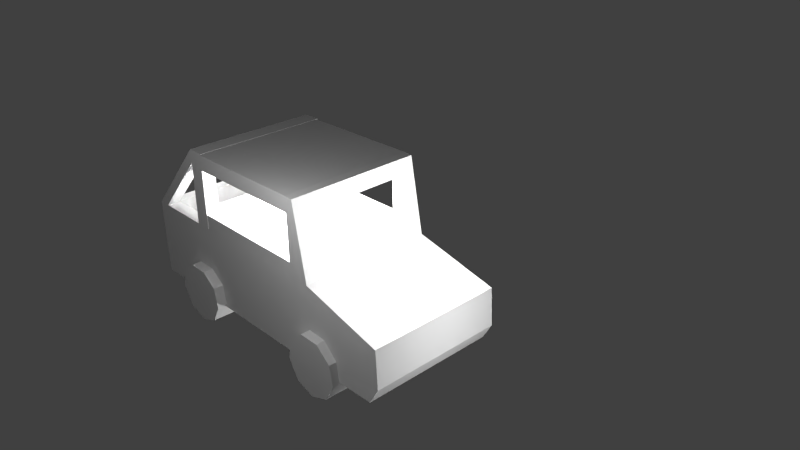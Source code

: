 # Source: car4.blend  (saved by Blender 2.73.0; exported with 4.5.12 LTS)
import bpy
from mathutils import Matrix  # noqa: F401  (used for matrix-valued properties, if any)

bpy.ops.wm.read_factory_settings(use_empty=True)
scene = bpy.context.scene
scene.name = 'Scene'

# ---- collections
col_collection_1 = bpy.data.collections.new('Collection 1'); scene.collection.children.link(col_collection_1)

# ---- materials (node trees are filled in below, after node groups)
mat_material = bpy.data.materials.new('Material')
mat_material.alpha_threshold = 0.0
mat_material.use_transparent_shadow = False
mat_material.roughness = 0.5
mat_material.line_color = (0.0, 0.0, 0.0, 1.0)

# ---- material node trees

# ---- world
world_world = bpy.data.worlds.new('World'); scene.world = world_world
world_world.color = (0.05088, 0.05088, 0.05088)
world_world.use_sun_shadow = False
world_world.sun_shadow_jitter_overblur = 0.0
world_world.cycles.sampling_method = 'MANUAL'
world_world.cycles.sample_map_resolution = 256

# ---- cameras
cam_camera = bpy.data.cameras.new('Camera')
cam_camera.clip_end = 100.0
cam_camera.lens = 35.0
cam_camera.sensor_width = 32.0
cam_camera.sensor_height = 18.0
cam_camera.ortho_scale = 7.314
cam_camera.dof.focus_distance = 0.0
cam_camera.dof.aperture_fstop = 128.0

# ---- lights
light_lamp = bpy.data.lights.new('Lamp', 'POINT')
light_lamp.transmission_factor = 0.0
light_lamp.cutoff_distance = 30.0
light_lamp.energy = 100.0
light_lamp.shadow_buffer_clip_start = 1.001
light_lamp.shadow_soft_size = 0.1
light_lamp.shadow_maximum_resolution = 0.006
light_lamp.use_absolute_resolution = True
light_lamp.cycles.use_multiple_importance_sampling = False
light_lamp_001 = bpy.data.lights.new('Lamp.001', 'POINT')
light_lamp_001.transmission_factor = 0.0
light_lamp_001.cutoff_distance = 30.0
light_lamp_001.energy = 100.0
light_lamp_001.shadow_buffer_clip_start = 1.001
light_lamp_001.shadow_soft_size = 0.1
light_lamp_001.shadow_maximum_resolution = 0.006
light_lamp_001.use_absolute_resolution = True
light_lamp_001.cycles.use_multiple_importance_sampling = False
light_lamp_002 = bpy.data.lights.new('Lamp.002', 'POINT')
light_lamp_002.transmission_factor = 0.0
light_lamp_002.cutoff_distance = 30.0
light_lamp_002.energy = 100.0
light_lamp_002.shadow_buffer_clip_start = 1.001
light_lamp_002.shadow_soft_size = 0.1
light_lamp_002.shadow_maximum_resolution = 0.006
light_lamp_002.use_absolute_resolution = True
light_lamp_002.cycles.use_multiple_importance_sampling = False
light_lamp_003 = bpy.data.lights.new('Lamp.003', 'POINT')
light_lamp_003.transmission_factor = 0.0
light_lamp_003.cutoff_distance = 30.0
light_lamp_003.energy = 100.0
light_lamp_003.shadow_buffer_clip_start = 1.001
light_lamp_003.shadow_soft_size = 0.1
light_lamp_003.shadow_maximum_resolution = 0.006
light_lamp_003.use_absolute_resolution = True
light_lamp_003.cycles.use_multiple_importance_sampling = False
light_lamp_004 = bpy.data.lights.new('Lamp.004', 'POINT')
light_lamp_004.transmission_factor = 0.0
light_lamp_004.cutoff_distance = 30.0
light_lamp_004.energy = 100.0
light_lamp_004.shadow_buffer_clip_start = 1.001
light_lamp_004.shadow_soft_size = 0.1
light_lamp_004.shadow_maximum_resolution = 0.006
light_lamp_004.use_absolute_resolution = True
light_lamp_004.cycles.use_multiple_importance_sampling = False
light_lamp_005 = bpy.data.lights.new('Lamp.005', 'POINT')
light_lamp_005.transmission_factor = 0.0
light_lamp_005.cutoff_distance = 30.0
light_lamp_005.energy = 100.0
light_lamp_005.shadow_buffer_clip_start = 1.001
light_lamp_005.shadow_soft_size = 0.1
light_lamp_005.shadow_maximum_resolution = 0.006
light_lamp_005.use_absolute_resolution = True
light_lamp_005.cycles.use_multiple_importance_sampling = False
light_lamp_006 = bpy.data.lights.new('Lamp.006', 'POINT')
light_lamp_006.transmission_factor = 0.0
light_lamp_006.cutoff_distance = 30.0
light_lamp_006.energy = 100.0
light_lamp_006.shadow_buffer_clip_start = 1.001
light_lamp_006.shadow_soft_size = 0.1
light_lamp_006.shadow_maximum_resolution = 0.006
light_lamp_006.use_absolute_resolution = True
light_lamp_006.cycles.use_multiple_importance_sampling = False
light_lamp_007 = bpy.data.lights.new('Lamp.007', 'POINT')
light_lamp_007.transmission_factor = 0.0
light_lamp_007.cutoff_distance = 30.0
light_lamp_007.energy = 100.0
light_lamp_007.shadow_buffer_clip_start = 1.001
light_lamp_007.shadow_soft_size = 0.1
light_lamp_007.shadow_maximum_resolution = 0.006
light_lamp_007.use_absolute_resolution = True
light_lamp_007.cycles.use_multiple_importance_sampling = False
light_lamp_008 = bpy.data.lights.new('Lamp.008', 'POINT')
light_lamp_008.transmission_factor = 0.0
light_lamp_008.cutoff_distance = 30.0
light_lamp_008.energy = 100.0
light_lamp_008.shadow_buffer_clip_start = 1.001
light_lamp_008.shadow_soft_size = 0.1
light_lamp_008.shadow_maximum_resolution = 0.006
light_lamp_008.use_absolute_resolution = True
light_lamp_008.cycles.use_multiple_importance_sampling = False

# ---- meshes
me_cube = bpy.data.meshes.new('Cube')
me_cube.from_pydata([(-0.2125, 1.0, -1.0), (-0.2125, -1.0, -1.0), (-2.599, -1.0, -1.0), (-2.599, 1.0, -1.0), (-0.3332, 0.9998, 0.9883), (-0.3204, -1.0, 0.99), (-2.588, -1.0, 0.9999), (-2.588, 1.0, 0.9999), (-0.137, 1.0, -0.1162), (-0.1242, -0.9998, -0.1145), (-2.609, -1.0, -0.1299), (-2.609, 1.0, -0.1299), (1.245, 0.9236, -0.9251), (1.245, -1.076, -0.9251), (1.217, 0.9236, -0.371), (1.217, -1.076, -0.371), (-3.642, -1.0, -1.0), (-3.642, 1.0, -1.0), (-3.642, -1.0, -0.13), (-3.642, 1.0, -0.13), (-0.2125, 1.0, -1.293), (-0.2125, -1.0, -1.293), (-2.599, -1.0, -1.293), (-2.599, 1.0, -1.293), (1.096, 0.9236, -1.178), (1.096, -1.076, -1.178), (-3.642, -1.0, -1.293), (-3.642, 1.0, -1.293), (-0.1755, 0.7718, 0.1088), (-0.2918, 0.7716, 0.7637), (-0.1656, -0.7716, 0.1101), (-0.2819, -0.7718, 0.765), (-0.137, 1.0, -0.1162), (-0.1242, -0.9998, -0.1145), (-2.607, -1.0, -0.1312), (-2.607, 1.0, -0.1312), (-0.1755, 0.7718, 0.1088), (-0.1656, -0.7716, 0.1101), (-2.603, -0.8021, 0.0666), (-2.591, -0.8021, 0.8021), (-2.603, 0.8021, 0.0666), (-2.591, 0.8021, 0.8021), (-0.4627, 0.9982, 0.9991), (-0.4498, -1.002, 0.9986), (-0.457, 0.9985, -0.1227), (-0.4441, -1.001, -0.1232), (-0.4567, 0.7702, 0.1056), (-0.46, 0.77, 0.7707), (-0.4468, -0.7732, 0.1052), (-0.4501, -0.7734, 0.7703), (-0.457, 0.9985, -0.1227), (-0.4441, -1.001, -0.1232), (-0.4567, 0.7702, 0.1056), (-0.4468, -0.7732, 0.1052), (-0.2314, 0.9754, -0.1216), (-0.2189, -0.9754, -0.122), (-0.4323, 0.9741, -0.1226), (-0.4197, -0.9767, -0.1231), (-0.2255, 0.9757, -1.283), (-0.213, -0.9751, -1.284), (-0.4264, 0.9744, -1.284), (-0.4139, -0.9764, -1.285), (-2.338, -1.0, 0.9958), (-2.338, 1.0, 0.9958), (-2.357, -1.0, -0.1353), (-2.357, 1.0, -0.1353), (-2.353, -0.8021, 0.06252), (-2.341, -0.8021, 0.798), (-2.353, 0.8021, 0.06252), (-2.341, 0.8021, 0.798), (-2.588, -0.7984, 0.9999), (-2.591, -1.0, 0.8021), (-2.588, 0.8021, 0.9999), (-2.591, 1.0, 0.8021), (-2.607, 0.8021, -0.1312), (-3.642, 0.8021, -0.13), (-2.609, 0.8021, -0.1299), (-2.607, -0.8021, -0.1312), (-2.609, -0.8021, -0.1299), (-3.642, -0.8021, -0.13), (-3.451, -1.0, -0.13), (-3.451, -0.8021, -0.13), (-3.451, 1.0, -0.13), (-3.451, 0.8021, -0.13), (-2.609, 0.8021, -0.761), (-2.609, -0.8021, -0.761), (-3.451, -0.8021, -0.7611), (-3.451, 0.8021, -0.7611), (-2.417, 0.9614, -0.1326), (-2.405, -0.9894, -0.1331), (-2.411, 0.9617, -1.294), (-2.399, -0.9891, -1.295), (-0.4615, 0.9983, 0.7716), (-0.4487, -1.002, 0.7757), (-2.342, -1.0, 0.7926), (-2.342, 1.0, 0.7909), (-2.357, 0.986, 0.9895), (-2.344, -1.014, 0.989), (-2.354, 0.7578, 0.7611), (-2.344, -0.7855, 0.7607), (-2.356, 0.9861, 0.762), (-2.343, -1.014, 0.7661), (-2.823, 1.147, -1.525), (-2.823, -1.147, -1.525), (-2.977, 1.147, -1.258), (-2.977, -1.147, -1.258), (-2.924, 1.147, -0.9542), (-2.924, -1.147, -0.9542), (-2.687, 1.147, -0.7785), (-2.687, -1.147, -0.7785), (-2.379, 1.147, -0.7785), (-2.379, -1.147, -0.7785), (-2.142, 1.147, -0.9542), (-2.142, -1.147, -0.9542), (-2.089, 1.147, -1.258), (-2.089, -1.147, -1.258), (-2.243, 1.147, -1.525), (-2.243, -1.147, -1.525), (-2.533, 1.147, -1.631), (-2.533, -1.147, -1.631), (-0.2505, 1.147, -1.525), (-0.2505, -1.147, -1.525), (-0.4048, 1.147, -1.258), (-0.4048, -1.147, -1.258), (-0.3512, 1.147, -0.9542), (-0.3512, -1.147, -0.9542), (-0.1148, 1.147, -0.7558), (-0.1148, -1.147, -0.7558), (0.1939, 1.147, -0.7558), (0.1939, -1.147, -0.7558), (0.4303, 1.147, -0.9542), (0.4303, -1.147, -0.9542), (0.4839, 1.147, -1.258), (0.4839, -1.147, -1.258), (0.3296, 1.147, -1.525), (0.3296, -1.147, -1.525), (0.03954, 1.147, -1.631), (0.03954, -1.147, -1.631), (-0.4038, 0.7676, -0.1345), (-2.371, 0.7676, -0.1345), (-2.371, 0.9917, -0.1345), (-0.4038, 0.9917, -0.1345), (-0.4038, 0.7676, 0.08111), (-2.371, 0.7676, 0.08111), (-2.371, 0.9917, 0.08111), (-0.4038, 0.9917, 0.08111), (-0.4038, -0.9912, -0.1345), (-2.371, -0.9912, -0.1345), (-2.371, -0.7671, -0.1345), (-0.4038, -0.7671, -0.1345), (-0.4038, -0.9912, 0.08111), (-2.371, -0.9912, 0.08111), (-2.371, -0.7671, 0.08111), (-0.4038, -0.7671, 0.08111), (-2.599, -1.0, -1.0), (-2.609, -1.0, -0.1299), (-3.642, -1.0, -1.0), (-3.642, -1.0, -0.13), (-3.451, -1.0, -0.13), (-0.1148, 1.147, -0.7558), (-0.1148, -1.147, -0.7558), (0.1939, 1.147, -0.7558), (0.1939, -1.147, -0.7558)], [(4, 7), (5, 6), (41, 67)], [(16, 17, 27, 26), (5, 43, 42, 4), (76, 11, 82, 83), (8, 9, 15, 14), (12, 14, 15, 13), (9, 1, 13, 15), (0, 8, 14, 12), (17, 3, 23, 27), (16, 18, 79, 75, 19, 17), (11, 3, 17, 19, 82), (2, 16, 26, 22), (20, 21, 22, 23), (21, 20, 24, 25), (23, 22, 26, 27), (0, 12, 24, 20), (13, 1, 21, 25), (12, 13, 25, 24), (1, 2, 22, 21), (3, 0, 20, 23), (36, 28, 8, 32), (8, 28, 46, 44), (30, 9, 45, 48), (33, 37, 53, 51), (30, 37, 33, 9), (36, 32, 50, 52), (73, 35, 65, 95, 63, 7), (76, 74, 35, 11), (39, 38, 66, 67), (40, 41, 69, 68), (41, 39, 67, 69), (38, 40, 68, 66), (46, 48, 45, 44), (47, 52, 50, 92), (28, 30, 48, 46), (31, 29, 47, 49), (37, 31, 49, 53), (29, 36, 52, 47), (54, 56, 60, 58), (32, 4, 42, 92, 50), (37, 33, 5, 31), (4, 29, 31, 5), (32, 36, 29, 4), (9, 37, 30, 28, 36, 32, 8, 33), (54, 55, 9, 8), (57, 56, 44, 45), (55, 57, 45, 9), (56, 54, 8, 44), (59, 58, 60, 61), (57, 55, 59, 61), (57, 61, 91, 89), (55, 54, 58, 59), (67, 66, 64, 94), (69, 63, 95), (69, 67, 62, 63), (66, 68, 65, 64), (35, 74, 77, 34, 64, 65), (6, 70, 72, 7, 63, 62), (38, 34, 77), (71, 39, 6), (41, 7, 72), (40, 35, 73, 41), (6, 39, 70), (34, 38, 39, 71), (39, 41, 72, 70), (41, 73, 7), (78, 77, 74, 76), (40, 74, 35), (83, 81, 86, 87), (80, 81, 79, 18), (40, 38, 77, 74), (10, 34, 77, 78), (10, 78, 81, 80), (81, 83, 75, 79), (83, 82, 19, 75), (85, 84, 87, 86), (76, 83, 87, 84), (81, 78, 85, 86), (78, 76, 84, 85), (88, 89, 91, 90), (60, 56, 88, 90), (61, 60, 90, 91), (56, 57, 89, 88), (34, 71, 6, 62, 94, 64), (33, 9, 45, 51, 93, 43, 5), (53, 49, 93, 51), (62, 67, 94), (68, 69, 95, 65), (93, 49, 99, 101), (97, 101, 99, 98, 100, 96), (47, 92, 100, 98), (49, 47, 98, 99), (42, 43, 97, 96), (43, 93, 101, 97), (92, 42, 96, 100), (119, 117, 115, 113, 111, 109, 107, 105, 103), (105, 104, 102, 103), (103, 102, 118, 119), (116, 118, 102, 104, 106, 108, 110, 112, 114), (107, 106, 104, 105), (109, 108, 106, 107), (111, 110, 108, 109), (113, 112, 110, 111), (115, 114, 112, 113), (117, 116, 114, 115), (119, 118, 116, 117), (137, 135, 133, 131, 129, 127, 125, 123, 121), (123, 122, 120, 121), (121, 120, 136, 137), (134, 136, 120, 122, 124, 126, 128, 130, 132), (125, 124, 122, 123), (127, 126, 124, 125), (131, 130, 128, 129), (133, 132, 130, 131), (135, 134, 132, 133), (137, 136, 134, 135), (142, 143, 139, 138), (143, 144, 140, 139), (144, 145, 141, 140), (145, 142, 138, 141), (138, 139, 140, 141), (145, 144, 143, 142), (150, 151, 147, 146), (151, 152, 148, 147), (152, 153, 149, 148), (153, 150, 146, 149), (146, 147, 148, 149), (153, 152, 151, 150), (1, 9, 33, 34, 10, 2), (8, 0, 3, 11, 35, 32), (83, 41, 73, 82), (82, 73, 7, 19), (41, 83, 75, 72), (72, 75, 19, 7), (81, 39, 71, 80), (39, 81, 79, 70), (6, 70, 79, 18), (80, 71, 6, 18), (154, 155, 158, 157, 156), (162, 161, 159, 160)])
_uv = me_cube.uv_layers.new(name='UVMap')
_uv.uv.foreach_set('vector', [0.2822, 0.7032, 0.08128, 0.6996, 0.0818, 0.6702, 0.2827, 0.6737, 0.2907, 0.514, 0.2906, 0.492, 0.6306, 0.492, 0.6307, 0.514, 0.179, 0.9192, 0.179, 0.9426, 0.07981, 0.9426, 0.07981, 0.9192, 0.2691, 0.672, 0.2673, 0.9768, 0.2174, 0.9779, 0.2174, 0.6731, 0.01618, 0.6657, 0.1007, 0.6657, 0.1007, 0.9814, 0.01618, 0.9814, 0.5426, 0.5546, 0.5358, 0.4862, 0.6439, 0.4935, 0.6464, 0.5348, 0.5331, 0.5237, 0.5397, 0.4599, 0.6373, 0.4797, 0.6344, 0.5182, 0.2844, 0.5235, 0.3601, 0.5232, 0.3602, 0.5444, 0.2845, 0.5447, 0.9947, 0.9763, 0.8384, 0.9764, 0.8385, 0.9455, 0.8395, 0.6956, 0.8394, 0.6641, 0.9954, 0.6636, 0.3589, 0.4598, 0.3601, 0.5232, 0.2844, 0.5235, 0.284, 0.4604, 0.2978, 0.4603, 0.3515, 0.4862, 0.271, 0.4862, 0.271, 0.4636, 0.3515, 0.4636, 0.0, 0.0, 0.0, 0.0, 0.0, 0.0, 0.0, 0.0, 0.0, 0.0, 0.0, 0.0, 0.0, 0.0, 0.0, 0.0, 0.0, 0.0, 0.0, 0.0, 0.0, 0.0, 0.0, 0.0, 0.5331, 0.5237, 0.6344, 0.5182, 0.6322, 0.5392, 0.533, 0.5449, 0.6439, 0.4935, 0.5358, 0.4862, 0.5358, 0.4636, 0.6417, 0.471, 0.1358, 0.6731, 0.1358, 0.9779, 0.09108, 0.9779, 0.09108, 0.6731, 0.5358, 0.4862, 0.3515, 0.4862, 0.3515, 0.4636, 0.5358, 0.4636, 0.3601, 0.5232, 0.5331, 0.5237, 0.533, 0.5449, 0.3602, 0.5444, 0.0, 0.0, 0.0, 0.0, 0.0, 0.0, 0.0, 0.0, 0.0, 0.0, 0.0, 0.0, 0.0, 0.0, 0.0, 0.0, 0.0, 0.0, 0.0, 0.0, 0.0, 0.0, 0.0, 0.0, 0.0, 0.0, 0.0, 0.0, 0.0, 0.0, 0.0, 0.0, 0.0, 0.0, 0.0, 0.0, 0.0, 0.0, 0.0, 0.0, 0.0, 0.0, 0.0, 0.0, 0.0, 0.0, 0.0, 0.0, 0.2557, 0.9106, 0.2557, 0.8165, 0.2809, 0.8165, 0.2809, 0.9099, 0.2809, 0.9305, 0.2557, 0.9305, 0.0, 0.0, 0.0, 0.0, 0.0, 0.0, 0.0, 0.0, 0.6048, 0.945, 0.6048, 0.8672, 0.6312, 0.8672, 0.6312, 0.945, 0.488, 0.8672, 0.488, 0.945, 0.4616, 0.945, 0.4616, 0.8672, 0.6158, 0.8789, 0.4391, 0.8789, 0.4391, 0.8514, 0.6158, 0.8514, 0.0889, 0.9438, 0.2436, 0.9438, 0.2436, 0.9679, 0.0889, 0.9679, 0.4648, 0.7269, 0.628, 0.7269, 0.6521, 0.751, 0.4406, 0.751, 0.5684, 0.7517, 0.5684, 0.822, 0.5443, 0.8462, 0.5443, 0.7516, 0.2377, 0.9437, 0.0889, 0.9437, 0.08892, 0.9166, 0.2377, 0.9166, 0.2393, 0.759, 0.2393, 0.8847, 0.2256, 0.8847, 0.2256, 0.7589, 0.5983, 0.8216, 0.6102, 0.7523, 0.628, 0.7517, 0.628, 0.822, 0.5862, 0.7525, 0.5982, 0.8218, 0.5684, 0.822, 0.5684, 0.7517, 0.0, 0.0, 0.0, 0.0, 0.0, 0.0, 0.0, 0.0, 0.2806, 0.7039, 0.2614, 0.8153, 0.2483, 0.8164, 0.2483, 0.7935, 0.2483, 0.7034, 0.2307, 0.944, 0.2666, 0.9799, 0.0901, 0.9799, 0.126, 0.944, 0.0901, 0.6652, 0.126, 0.7011, 0.126, 0.944, 0.0901, 0.9799, 0.2666, 0.6652, 0.2307, 0.7011, 0.126, 0.7011, 0.0901, 0.6652, 0.2727, 0.9805, 0.2362, 0.9452, 0.2313, 0.9446, 0.2313, 0.7018, 0.2307, 0.7011, 0.2666, 0.6652, 0.2672, 0.6658, 0.2782, 0.9804, 0.0, 0.0, 0.0, 0.0, 0.0, 0.0, 0.0, 0.0, 0.0, 0.0, 0.0, 0.0, 0.0, 0.0, 0.0, 0.0, 0.0, 0.0, 0.0, 0.0, 0.0, 0.0, 0.0, 0.0, 0.0, 0.0, 0.0, 0.0, 0.0, 0.0, 0.0, 0.0, 0.0, 0.0, 0.0, 0.0, 0.0, 0.0, 0.0, 0.0, 0.0, 0.0, 0.0, 0.0, 0.0, 0.0, 0.0, 0.0, 0.0, 0.0, 0.0, 0.0, 0.0, 0.0, 0.0, 0.0, 0.0, 0.0, 0.0, 0.0, 0.0, 0.0, 0.0, 0.0, 0.6312, 0.945, 0.6312, 0.8672, 0.6521, 0.8463, 0.6521, 0.9444, 0.0, 0.0, 0.0, 0.0, 0.0, 0.0, 0.0, 0.0, 0.0, 0.0, 0.0, 0.0, 0.0, 0.0, 0.6312, 0.8672, 0.4616, 0.8672, 0.4406, 0.8463, 0.6521, 0.8463, 0.0, 0.0, 0.0, 0.0, 0.0, 0.0, 0.0, 0.0, 0.0, 0.0, 0.0, 0.0, 0.2774, 0.9454, 0.2575, 0.9453, 0.1015, 0.9466, 0.07973, 0.947, 0.07997, 0.9716, 0.2773, 0.9697, 0.4609, 0.7703, 0.4391, 0.7486, 0.4609, 0.7486, 0.0, 0.0, 0.0, 0.0, 0.0, 0.0, 0.0, 0.0, 0.0, 0.0, 0.0, 0.0, 0.6376, 0.7703, 0.6594, 0.7486, 0.6594, 0.8514, 0.6376, 0.8514, 0.0, 0.0, 0.0, 0.0, 0.0, 0.0, 0.4391, 0.7486, 0.4609, 0.7703, 0.4609, 0.8514, 0.4391, 0.8514, 0.2533, 0.7191, 0.2589, 0.9044, 0.2837, 0.9192, 0.2812, 0.7032, 0.0, 0.0, 0.0, 0.0, 0.0, 0.0, 0.0, 0.0, 0.0, 0.0, 0.0, 0.0, 0.0, 0.0, 0.6376, 0.7703, 0.6376, 0.7486, 0.6594, 0.7486, 0.277, 0.8817, 0.06154, 0.8817, 0.1443, 0.8225, 0.1996, 0.8315, 0.0, 0.0, 0.0, 0.0, 0.0, 0.0, 0.0, 0.0, 0.6376, 0.7703, 0.4609, 0.7703, 0.4609, 0.7486, 0.6376, 0.7486, 0.0, 0.0, 0.0, 0.0, 0.0, 0.0, 0.0, 0.0, 0.2783, 0.9192, 0.2783, 0.9426, 0.1791, 0.9426, 0.1791, 0.9192, 0.1087, 0.722, 0.1174, 0.9017, 0.09417, 0.9191, 0.07981, 0.7032, 0.0, 0.0, 0.0, 0.0, 0.0, 0.0, 0.0, 0.0, 0.1403, 0.7867, 0.2028, 0.7955, 0.1996, 0.8315, 0.1443, 0.8225, 0.2595, 0.7422, 0.277, 0.8817, 0.1996, 0.8315, 0.2028, 0.7955, 0.06154, 0.8817, 0.08792, 0.7427, 0.1403, 0.7867, 0.1443, 0.8225, 0.08792, 0.7427, 0.2595, 0.7422, 0.2028, 0.7955, 0.1403, 0.7867, 0.0, 0.0, 0.0, 0.0, 0.0, 0.0, 0.0, 0.0, 0.0, 0.0, 0.0, 0.0, 0.0, 0.0, 0.0, 0.0, 0.0, 0.0, 0.0, 0.0, 0.0, 0.0, 0.0, 0.0, 0.0889, 0.6817, 0.277, 0.6817, 0.277, 0.8731, 0.0889, 0.8731, 0.6605, 0.6808, 0.6605, 0.7729, 0.6605, 0.7925, 0.6358, 0.7925, 0.6358, 0.7724, 0.6358, 0.6808, 0.5717, 0.6808, 0.5454, 0.6893, 0.5483, 0.7203, 0.6357, 0.7156, 0.461, 0.7265, 0.4394, 0.7281, 0.4394, 0.7154, 0.628, 0.822, 0.628, 0.7517, 0.6521, 0.7511, 0.6521, 0.8462, 0.0, 0.0, 0.0, 0.0, 0.0, 0.0, 0.4616, 0.8672, 0.4616, 0.945, 0.4406, 0.9442, 0.4406, 0.8463, 0.2256, 0.7403, 0.2256, 0.7589, 0.07127, 0.7589, 0.07127, 0.7403, 0.0, 0.0, 0.0, 0.0, 0.0, 0.0, 0.0, 0.0, 0.0, 0.0, 0.0, 0.0, 0.2256, 0.8847, 0.2256, 0.9033, 0.07127, 0.9033, 0.07127, 0.8847, 0.2256, 0.7589, 0.2256, 0.8847, 0.07127, 0.8847, 0.07127, 0.7589, 0.6372, 0.8894, 0.4534, 0.8894, 0.4534, 0.7153, 0.6372, 0.7153, 0.4394, 0.7281, 0.461, 0.7265, 0.4741, 0.9105, 0.4525, 0.912, 0.2483, 0.7935, 0.2483, 0.8164, 0.05736, 0.8164, 0.05736, 0.7935, 0.1853, 0.3796, 0.231, 0.3962, 0.2553, 0.4383, 0.2468, 0.4862, 0.2096, 0.5139, 0.1609, 0.5139, 0.1237, 0.4862, 0.1152, 0.4383, 0.1395, 0.3962, 0.009712, 0.5051, 0.009712, 0.1955, 0.05135, 0.1955, 0.05135, 0.5051, 0.05135, 0.5051, 0.05135, 0.1955, 0.01081, 0.1955, 0.0108, 0.5051, 0.2305, 0.5023, 0.1848, 0.5189, 0.1391, 0.5023, 0.1148, 0.4601, 0.1232, 0.4122, 0.1605, 0.3845, 0.2091, 0.3845, 0.2464, 0.4122, 0.2549, 0.4601, 0.04949, 0.5044, 0.04949, 0.1948, 0.009712, 0.1955, 0.009712, 0.5051, 0.009748, 0.5044, 0.009748, 0.1948, 0.04949, 0.1948, 0.04949, 0.5044, 0.01034, 0.5073, 0.01034, 0.1976, 0.052, 0.1976, 0.052, 0.5073, 0.0159, 0.4763, 0.0159, 0.1989, 0.0515, 0.1989, 0.0515, 0.4763, 0.01082, 0.4996, 0.01082, 0.1955, 0.05172, 0.1955, 0.05172, 0.4996, 0.0125, 0.5044, 0.0125, 0.1948, 0.04876, 0.1948, 0.04876, 0.5044, 0.0108, 0.5051, 0.01081, 0.1955, 0.0125, 0.1948, 0.0125, 0.5044, 0.1477, 0.3877, 0.1956, 0.3793, 0.2377, 0.4036, 0.2543, 0.4493, 0.2377, 0.495, 0.1956, 0.5193, 0.1477, 0.5109, 0.1164, 0.4736, 0.1164, 0.425, 0.05328, 0.5076, 0.05328, 0.1961, 0.01136, 0.1961, 0.01136, 0.5076, 0.01136, 0.5076, 0.01136, 0.1961, 0.05326, 0.1961, 0.05326, 0.5076, 0.2518, 0.4751, 0.2206, 0.5124, 0.1727, 0.5209, 0.1305, 0.4965, 0.1139, 0.4508, 0.1305, 0.4051, 0.1727, 0.3808, 0.2206, 0.3892, 0.2518, 0.4265, 0.01139, 0.5076, 0.01139, 0.1961, 0.05328, 0.1961, 0.05328, 0.5076, 0.01148, 0.4943, 0.01148, 0.2008, 0.05096, 0.2008, 0.05096, 0.4943, 0.01132, 0.5089, 0.01132, 0.1974, 0.05322, 0.1974, 0.05322, 0.5089, 0.0539, 0.5076, 0.0539, 0.1961, 0.01132, 0.1974, 0.01132, 0.5089, 0.012, 0.5076, 0.012, 0.1961, 0.0539, 0.1961, 0.0539, 0.5076, 0.05326, 0.5076, 0.05326, 0.1961, 0.012, 0.1961, 0.012, 0.5076, 0.4441, 0.704, 0.6521, 0.704, 0.6521, 0.7268, 0.4441, 0.7268, 0.0, 0.0, 0.0, 0.0, 0.0, 0.0, 0.0, 0.0, 0.05736, 0.8165, 0.2556, 0.8165, 0.2556, 0.8382, 0.05736, 0.8382, 0.0, 0.0, 0.0, 0.0, 0.0, 0.0, 0.0, 0.0, 0.0, 0.0, 0.0, 0.0, 0.0, 0.0, 0.0, 0.0, 0.2786, 0.9165, 0.0889, 0.9165, 0.0889, 0.8949, 0.2786, 0.8949, 0.6334, 0.9334, 0.4394, 0.9334, 0.4394, 0.9121, 0.6334, 0.9121, 0.0, 0.0, 0.0, 0.0, 0.0, 0.0, 0.0, 0.0, 0.6521, 0.7039, 0.4441, 0.7039, 0.4441, 0.681, 0.6521, 0.681, 0.0, 0.0, 0.0, 0.0, 0.0, 0.0, 0.0, 0.0, 0.0, 0.0, 0.0, 0.0, 0.0, 0.0, 0.0, 0.0, 0.2786, 0.8948, 0.0889, 0.8948, 0.0889, 0.8732, 0.2786, 0.8732, 0.275, 0.5578, 0.6565, 0.525, 0.644, 0.4641, 0.5437, 0.4594, 0.2826, 0.4594, 0.2576, 0.5359, 0.5397, 0.4599, 0.5331, 0.5237, 0.3601, 0.5232, 0.3589, 0.4598, 0.36, 0.4604, 0.5385, 0.4598, 0.283, 0.7403, 0.283, 0.8436, 0.2669, 0.8436, 0.2669, 0.7403, 0.1972, 0.6955, 0.1958, 0.9546, 0.1687, 0.9847, 0.1687, 0.6689, 0.2589, 0.9044, 0.1174, 0.9017, 0.09417, 0.9191, 0.2837, 0.9192, 0.1015, 0.9466, 0.09998, 0.7873, 0.07973, 0.787, 0.07973, 0.947, 0.2668, 0.751, 0.2663, 0.8543, 0.2502, 0.8542, 0.2507, 0.7509, 0.2533, 0.7191, 0.1087, 0.722, 0.07981, 0.7032, 0.2812, 0.7032, 0.2774, 0.9454, 0.2575, 0.9453, 0.2606, 0.7903, 0.2805, 0.7907, 0.2507, 0.7509, 0.2502, 0.8542, 0.2394, 0.8662, 0.2394, 0.7403, 0.3091, 0.5673, 0.3104, 0.4574, 0.4168, 0.4574, 0.4409, 0.4574, 0.4425, 0.5673, 0.01412, 0.4964, 0.01412, 0.2091, 0.05275, 0.2091, 0.05275, 0.4964])
me_cube.materials.append(mat_material)
me_cube.use_remesh_preserve_volume = False
me_cube.use_remesh_preserve_attributes = False
me_cube.use_mirror_vertex_groups = False
me_cube.update()

# ---- objects
ob_cube = bpy.data.objects.new('Cube', me_cube)
ob_lamp = bpy.data.objects.new('Lamp', light_lamp)
ob_camera = bpy.data.objects.new('Camera', cam_camera)
ob_lamp_001 = bpy.data.objects.new('Lamp.001', light_lamp_001)
ob_lamp_002 = bpy.data.objects.new('Lamp.002', light_lamp_002)
ob_lamp_003 = bpy.data.objects.new('Lamp.003', light_lamp_003)
ob_lamp_004 = bpy.data.objects.new('Lamp.004', light_lamp_004)
ob_lamp_005 = bpy.data.objects.new('Lamp.005', light_lamp_005)
ob_lamp_006 = bpy.data.objects.new('Lamp.006', light_lamp_006)
ob_lamp_007 = bpy.data.objects.new('Lamp.007', light_lamp_007)
ob_lamp_008 = bpy.data.objects.new('Lamp.008', light_lamp_008)

# ---- transforms, parenting, visibility, modifiers, constraints
ob_cube.location = (0.0, 0.0, 0.0)
ob_cube.lock_rotations_4d = False
ob_cube.empty_display_type = 'ARROWS'
ob_cube.lineart.crease_threshold = 0.0
ob_lamp.location = (1.166, 0.1019, 0.7494)
ob_lamp.rotation_euler = (0.6503, 0.05522, 1.866)
ob_lamp.lock_rotations_4d = False
ob_lamp.empty_display_type = 'ARROWS'
ob_lamp.color = (0.0, 0.0, 0.0, 0.0)
ob_lamp.lineart.crease_threshold = 0.0
ob_camera.location = (7.481, -6.508, 5.344)
ob_camera.rotation_euler = (1.109, 0.01082, 0.8149)
ob_camera.lock_rotations_4d = False
ob_camera.empty_display_type = 'ARROWS'
ob_camera.color = (0.0, 0.0, 0.0, 0.0)
ob_camera.display_type = 'WIRE'
ob_camera.lineart.crease_threshold = 0.0
ob_lamp_001.location = (0.319, -2.463, 2.017)
ob_lamp_001.rotation_euler = (0.6503, 0.05522, 1.866)
ob_lamp_001.lock_rotations_4d = False
ob_lamp_001.empty_display_type = 'ARROWS'
ob_lamp_001.color = (0.0, 0.0, 0.0, 0.0)
ob_lamp_001.lineart.crease_threshold = 0.0
ob_lamp_002.location = (2.868, 0.1019, -0.2911)
ob_lamp_002.rotation_euler = (0.6503, 0.05522, 1.866)
ob_lamp_002.lock_rotations_4d = False
ob_lamp_002.empty_display_type = 'ARROWS'
ob_lamp_002.color = (0.0, 0.0, 0.0, 0.0)
ob_lamp_002.lineart.crease_threshold = 0.0
ob_lamp_003.location = (-0.9831, -0.05655, 0.43)
ob_lamp_003.rotation_euler = (0.6503, 0.05522, 1.866)
ob_lamp_003.lock_rotations_4d = False
ob_lamp_003.empty_display_type = 'ARROWS'
ob_lamp_003.color = (0.0, 0.0, 0.0, 0.0)
ob_lamp_003.lineart.crease_threshold = 0.0
ob_lamp_004.location = (0.6735, 2.649, 0.7494)
ob_lamp_004.rotation_euler = (0.6503, 0.05522, 1.866)
ob_lamp_004.lock_rotations_4d = False
ob_lamp_004.empty_display_type = 'ARROWS'
ob_lamp_004.color = (0.0, 0.0, 0.0, 0.0)
ob_lamp_004.lineart.crease_threshold = 0.0
ob_lamp_005.location = (-4.828, 0.1019, 0.7494)
ob_lamp_005.rotation_euler = (0.6503, 0.05522, 1.866)
ob_lamp_005.lock_rotations_4d = False
ob_lamp_005.empty_display_type = 'ARROWS'
ob_lamp_005.color = (0.0, 0.0, 0.0, 0.0)
ob_lamp_005.lineart.crease_threshold = 0.0
ob_lamp_006.location = (-1.378, -0.03814, 0.1789)
ob_lamp_006.rotation_euler = (0.6503, 0.05522, 1.866)
ob_lamp_006.lock_rotations_4d = False
ob_lamp_006.empty_display_type = 'ARROWS'
ob_lamp_006.color = (0.0, 0.0, 0.0, 0.0)
ob_lamp_006.lineart.crease_threshold = 0.0
ob_lamp_007.location = (0.01538, 0.1019, -2.226)
ob_lamp_007.rotation_euler = (0.6503, 0.05522, 1.866)
ob_lamp_007.lock_rotations_4d = False
ob_lamp_007.empty_display_type = 'ARROWS'
ob_lamp_007.color = (0.0, 0.0, 0.0, 0.0)
ob_lamp_007.lineart.crease_threshold = 0.0
ob_lamp_008.location = (-3.163, 0.1019, -1.864)
ob_lamp_008.rotation_euler = (0.6503, 0.05522, 1.866)
ob_lamp_008.lock_rotations_4d = False
ob_lamp_008.empty_display_type = 'ARROWS'
ob_lamp_008.color = (0.0, 0.0, 0.0, 0.0)
ob_lamp_008.lineart.crease_threshold = 0.0

# ---- collection membership
col_collection_1.objects.link(ob_cube)
col_collection_1.objects.link(ob_lamp)
col_collection_1.objects.link(ob_camera)
col_collection_1.objects.link(ob_lamp_001)
col_collection_1.objects.link(ob_lamp_002)
col_collection_1.objects.link(ob_lamp_003)
col_collection_1.objects.link(ob_lamp_004)
col_collection_1.objects.link(ob_lamp_005)
col_collection_1.objects.link(ob_lamp_006)
col_collection_1.objects.link(ob_lamp_007)
col_collection_1.objects.link(ob_lamp_008)

# ---- scene / render settings (as saved in the file)
scene.camera = ob_camera
scene.frame_start = 1; scene.frame_end = 250; scene.frame_set(1)
scene.render.engine = 'BLENDER_EEVEE_NEXT'
scene.render.resolution_percentage = 50
scene.render.dither_intensity = 0.0
scene.cycles.use_denoising = False
scene.cycles.samples = 10
scene.cycles.sampling_pattern = 'TABULATED_SOBOL'
scene.cycles.light_sampling_threshold = 0.0
scene.cycles.use_adaptive_sampling = False
scene.cycles.use_light_tree = False
scene.cycles.blur_glossy = 0.0
scene.cycles.pixel_filter_type = 'GAUSSIAN'
scene.cycles.sample_clamp_indirect = 0.0
scene.view_settings.view_transform = 'Standard'
bpy.context.view_layer.update()
